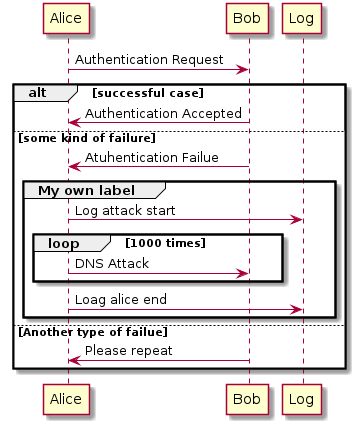

The diagram above was rendered by PlantUML. Its source (embedded in the PNG):
@startuml
Alice -> Bob: Authentication Request

alt successful case
Bob -> Alice: Authentication Accepted
else some kind of failure
Bob -> Alice: Atuhentication Failue
group My own label
Alice -> Log : Log attack start
loop 1000 times
Alice -> Bob: DNS Attack
end
Alice -> Log : Loag alice end
end
else Another type of failue
Bob -> Alice: Please repeat
end
@enduml